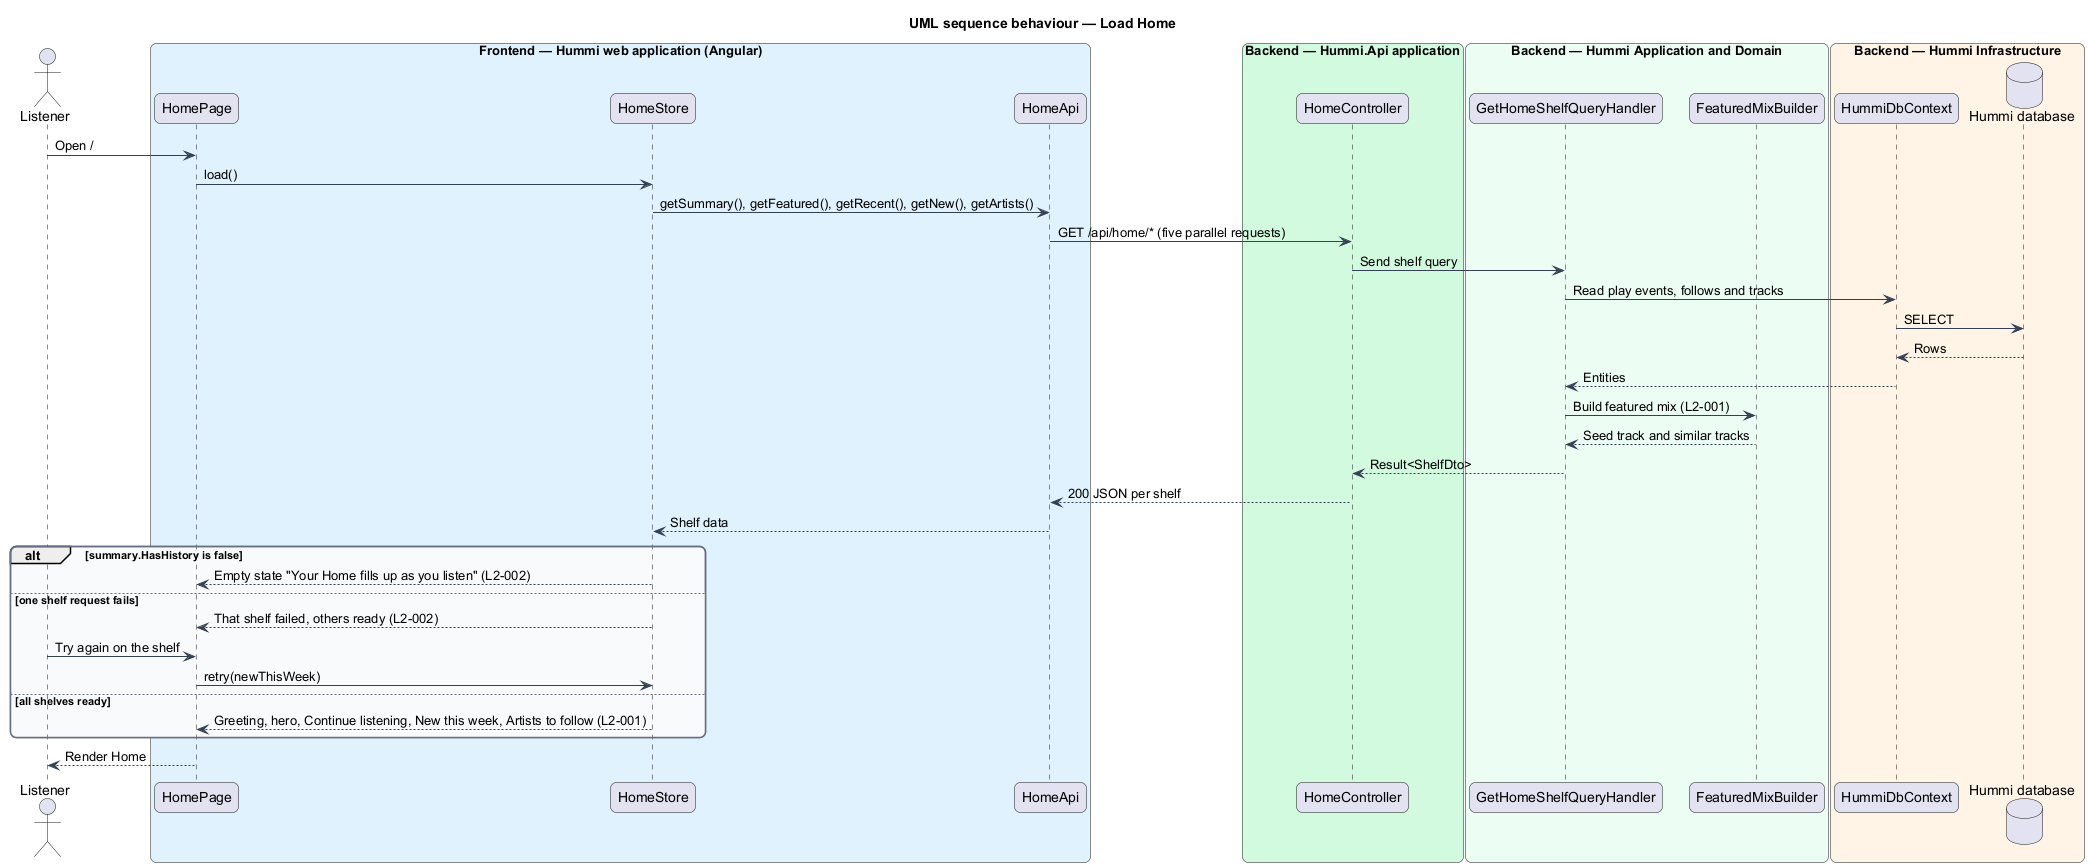

The diagram above was rendered by PlantUML. Its source (embedded in the PNG):
@startuml
title UML sequence behaviour — Load Home
skinparam backgroundColor #FFFFFF
skinparam shadowing false
skinparam roundcorner 12
skinparam defaultFontName Arial
skinparam ArrowColor #344054
skinparam rectangle {
  BorderColor #344054
  FontColor #101828
}
skinparam package {
  BorderColor #667085
  FontColor #101828
  BackgroundColor #F9FAFB
}
actor "Listener" as u
box "Frontend — Hummi web application (Angular)" #E0F2FE
  participant "HomePage" as page
  participant "HomeStore" as store
  participant "HomeApi" as client
end box
box "Backend — Hummi.Api application" #D1FADF
  participant "HomeController" as ctl
end box
box "Backend — Hummi Application and Domain" #ECFDF3
  participant "GetHomeShelfQueryHandler" as q
  participant "FeaturedMixBuilder" as mix
end box
box "Backend — Hummi Infrastructure" #FFF4E5
  participant "HummiDbContext" as ctx
  database "Hummi database" as db
end box
u -> page : Open /
page -> store : load()
store -> client : getSummary(), getFeatured(), getRecent(), getNew(), getArtists()
client -> ctl : GET /api/home/* (five parallel requests)
ctl -> q : Send shelf query
q -> ctx : Read play events, follows and tracks
ctx -> db : SELECT
db --> ctx : Rows
ctx --> q : Entities
q -> mix : Build featured mix (L2-001)
mix --> q : Seed track and similar tracks
q --> ctl : Result<ShelfDto>
ctl --> client : 200 JSON per shelf
client --> store : Shelf data
alt summary.HasHistory is false
  store --> page : Empty state "Your Home fills up as you listen" (L2-002)
else one shelf request fails
  store --> page : That shelf failed, others ready (L2-002)
  u -> page : Try again on the shelf
  page -> store : retry(newThisWeek)
else all shelves ready
  store --> page : Greeting, hero, Continue listening, New this week, Artists to follow (L2-001)
end
page --> u : Render Home
@enduml